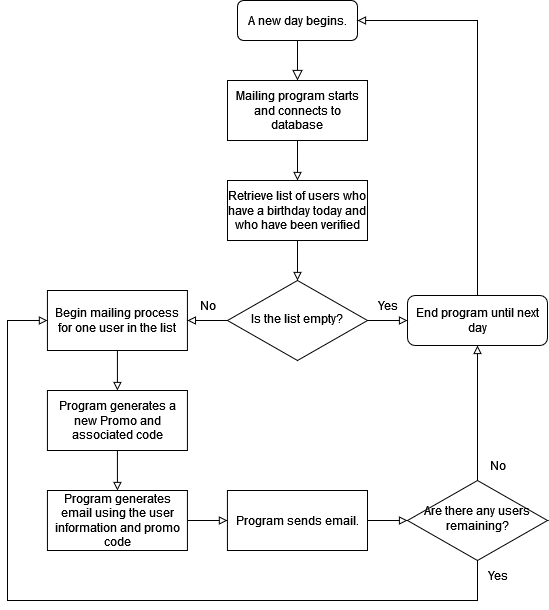

The diagram above was exported from draw.io. Its source (the exported page's mxGraphModel, read from the mxfile embedded in the PNG):
<mxGraphModel dx="1134" dy="666" grid="1" gridSize="10" guides="1" tooltips="1" connect="1" arrows="1" fold="1" page="1" pageScale="1" pageWidth="827" pageHeight="1169" math="0" shadow="0">
  <root>
    <mxCell id="WIyWlLk6GJQsqaUBKTNV-0" />
    <mxCell id="WIyWlLk6GJQsqaUBKTNV-1" parent="WIyWlLk6GJQsqaUBKTNV-0" />
    <mxCell id="WIyWlLk6GJQsqaUBKTNV-2" value="" style="rounded=0;html=1;jettySize=auto;orthogonalLoop=1;fontSize=11;endArrow=block;endFill=0;endSize=8;strokeWidth=1;shadow=0;labelBackgroundColor=none;edgeStyle=orthogonalEdgeStyle;entryX=0.5;entryY=0;entryDx=0;entryDy=0;" parent="WIyWlLk6GJQsqaUBKTNV-1" source="WIyWlLk6GJQsqaUBKTNV-3" target="k6Qyj6jDYYEvf_yYtJJh-1" edge="1">
      <mxGeometry relative="1" as="geometry">
        <mxPoint x="440" y="80" as="targetPoint" />
      </mxGeometry>
    </mxCell>
    <mxCell id="WIyWlLk6GJQsqaUBKTNV-3" value="A new day begins." style="rounded=1;whiteSpace=wrap;html=1;fontSize=12;glass=0;strokeWidth=1;shadow=0;" parent="WIyWlLk6GJQsqaUBKTNV-1" vertex="1">
      <mxGeometry x="380" y="100" width="120" height="40" as="geometry" />
    </mxCell>
    <mxCell id="k6Qyj6jDYYEvf_yYtJJh-26" style="edgeStyle=orthogonalEdgeStyle;rounded=0;orthogonalLoop=1;jettySize=auto;html=1;entryX=0.5;entryY=0;entryDx=0;entryDy=0;endArrow=block;endFill=0;" edge="1" parent="WIyWlLk6GJQsqaUBKTNV-1" source="k6Qyj6jDYYEvf_yYtJJh-1" target="k6Qyj6jDYYEvf_yYtJJh-13">
      <mxGeometry relative="1" as="geometry" />
    </mxCell>
    <mxCell id="k6Qyj6jDYYEvf_yYtJJh-1" value="Mailing program starts and connects to database" style="rounded=0;whiteSpace=wrap;html=1;" vertex="1" parent="WIyWlLk6GJQsqaUBKTNV-1">
      <mxGeometry x="370" y="180" width="140" height="60" as="geometry" />
    </mxCell>
    <mxCell id="k6Qyj6jDYYEvf_yYtJJh-46" style="edgeStyle=orthogonalEdgeStyle;rounded=0;orthogonalLoop=1;jettySize=auto;html=1;entryX=0.5;entryY=0;entryDx=0;entryDy=0;endArrow=block;endFill=0;" edge="1" parent="WIyWlLk6GJQsqaUBKTNV-1" source="k6Qyj6jDYYEvf_yYtJJh-5" target="k6Qyj6jDYYEvf_yYtJJh-8">
      <mxGeometry relative="1" as="geometry" />
    </mxCell>
    <mxCell id="k6Qyj6jDYYEvf_yYtJJh-5" value="Begin mailing process for one user in the list" style="rounded=0;whiteSpace=wrap;html=1;" vertex="1" parent="WIyWlLk6GJQsqaUBKTNV-1">
      <mxGeometry x="189.93" y="390" width="140" height="60" as="geometry" />
    </mxCell>
    <mxCell id="k6Qyj6jDYYEvf_yYtJJh-15" style="edgeStyle=orthogonalEdgeStyle;rounded=0;orthogonalLoop=1;jettySize=auto;html=1;entryX=0.5;entryY=1;entryDx=0;entryDy=0;endArrow=block;endFill=0;" edge="1" parent="WIyWlLk6GJQsqaUBKTNV-1" source="k6Qyj6jDYYEvf_yYtJJh-7" target="k6Qyj6jDYYEvf_yYtJJh-14">
      <mxGeometry relative="1" as="geometry" />
    </mxCell>
    <mxCell id="k6Qyj6jDYYEvf_yYtJJh-49" style="edgeStyle=orthogonalEdgeStyle;rounded=0;orthogonalLoop=1;jettySize=auto;html=1;entryX=0;entryY=0.5;entryDx=0;entryDy=0;endArrow=block;endFill=0;" edge="1" parent="WIyWlLk6GJQsqaUBKTNV-1" source="k6Qyj6jDYYEvf_yYtJJh-7" target="k6Qyj6jDYYEvf_yYtJJh-5">
      <mxGeometry relative="1" as="geometry">
        <Array as="points">
          <mxPoint x="620" y="700" />
          <mxPoint x="150" y="700" />
          <mxPoint x="150" y="420" />
        </Array>
      </mxGeometry>
    </mxCell>
    <mxCell id="k6Qyj6jDYYEvf_yYtJJh-7" value="Are there any users remaining?" style="rhombus;whiteSpace=wrap;html=1;shadow=0;fontFamily=Helvetica;fontSize=12;align=center;strokeWidth=1;spacing=6;spacingTop=-4;" vertex="1" parent="WIyWlLk6GJQsqaUBKTNV-1">
      <mxGeometry x="550" y="580" width="140" height="80" as="geometry" />
    </mxCell>
    <mxCell id="k6Qyj6jDYYEvf_yYtJJh-32" style="edgeStyle=orthogonalEdgeStyle;rounded=0;orthogonalLoop=1;jettySize=auto;html=1;entryX=0.5;entryY=0;entryDx=0;entryDy=0;endArrow=block;endFill=0;" edge="1" parent="WIyWlLk6GJQsqaUBKTNV-1" source="k6Qyj6jDYYEvf_yYtJJh-8" target="k6Qyj6jDYYEvf_yYtJJh-9">
      <mxGeometry relative="1" as="geometry" />
    </mxCell>
    <mxCell id="k6Qyj6jDYYEvf_yYtJJh-8" value="Program generates a new Promo and associated code" style="rounded=0;whiteSpace=wrap;html=1;" vertex="1" parent="WIyWlLk6GJQsqaUBKTNV-1">
      <mxGeometry x="189.93" y="490" width="140" height="60" as="geometry" />
    </mxCell>
    <mxCell id="k6Qyj6jDYYEvf_yYtJJh-47" style="edgeStyle=orthogonalEdgeStyle;rounded=0;orthogonalLoop=1;jettySize=auto;html=1;entryX=0;entryY=0.5;entryDx=0;entryDy=0;endArrow=block;endFill=0;" edge="1" parent="WIyWlLk6GJQsqaUBKTNV-1" source="k6Qyj6jDYYEvf_yYtJJh-9" target="k6Qyj6jDYYEvf_yYtJJh-10">
      <mxGeometry relative="1" as="geometry" />
    </mxCell>
    <mxCell id="k6Qyj6jDYYEvf_yYtJJh-9" value="Program generates email using the user information and promo code" style="rounded=0;whiteSpace=wrap;html=1;" vertex="1" parent="WIyWlLk6GJQsqaUBKTNV-1">
      <mxGeometry x="189.93" y="590" width="140" height="60" as="geometry" />
    </mxCell>
    <mxCell id="k6Qyj6jDYYEvf_yYtJJh-48" style="edgeStyle=orthogonalEdgeStyle;rounded=0;orthogonalLoop=1;jettySize=auto;html=1;entryX=0;entryY=0.5;entryDx=0;entryDy=0;endArrow=block;endFill=0;" edge="1" parent="WIyWlLk6GJQsqaUBKTNV-1" source="k6Qyj6jDYYEvf_yYtJJh-10" target="k6Qyj6jDYYEvf_yYtJJh-7">
      <mxGeometry relative="1" as="geometry" />
    </mxCell>
    <mxCell id="k6Qyj6jDYYEvf_yYtJJh-10" value="Program sends email." style="rounded=0;whiteSpace=wrap;html=1;" vertex="1" parent="WIyWlLk6GJQsqaUBKTNV-1">
      <mxGeometry x="369.93" y="590" width="140.07" height="60" as="geometry" />
    </mxCell>
    <mxCell id="k6Qyj6jDYYEvf_yYtJJh-38" style="edgeStyle=orthogonalEdgeStyle;rounded=0;orthogonalLoop=1;jettySize=auto;html=1;entryX=0.5;entryY=0;entryDx=0;entryDy=0;endArrow=block;endFill=0;" edge="1" parent="WIyWlLk6GJQsqaUBKTNV-1" source="k6Qyj6jDYYEvf_yYtJJh-13" target="k6Qyj6jDYYEvf_yYtJJh-37">
      <mxGeometry relative="1" as="geometry" />
    </mxCell>
    <mxCell id="k6Qyj6jDYYEvf_yYtJJh-13" value="Retrieve list of users who have a birthday today and who have been verified" style="rounded=0;whiteSpace=wrap;html=1;" vertex="1" parent="WIyWlLk6GJQsqaUBKTNV-1">
      <mxGeometry x="370" y="280" width="140" height="60" as="geometry" />
    </mxCell>
    <mxCell id="_udmZ57n2gPsf0unFeGf-0" style="edgeStyle=orthogonalEdgeStyle;rounded=0;orthogonalLoop=1;jettySize=auto;html=1;entryX=1;entryY=0.5;entryDx=0;entryDy=0;endArrow=block;endFill=0;" edge="1" parent="WIyWlLk6GJQsqaUBKTNV-1" source="k6Qyj6jDYYEvf_yYtJJh-14" target="WIyWlLk6GJQsqaUBKTNV-3">
      <mxGeometry relative="1" as="geometry">
        <Array as="points">
          <mxPoint x="620" y="120" />
        </Array>
      </mxGeometry>
    </mxCell>
    <mxCell id="k6Qyj6jDYYEvf_yYtJJh-14" value="End program until next day" style="rounded=1;whiteSpace=wrap;html=1;fontSize=12;glass=0;strokeWidth=1;shadow=0;" vertex="1" parent="WIyWlLk6GJQsqaUBKTNV-1">
      <mxGeometry x="550" y="395" width="140" height="50" as="geometry" />
    </mxCell>
    <mxCell id="k6Qyj6jDYYEvf_yYtJJh-39" style="edgeStyle=orthogonalEdgeStyle;rounded=0;orthogonalLoop=1;jettySize=auto;html=1;entryX=1;entryY=0.5;entryDx=0;entryDy=0;endArrow=block;endFill=0;" edge="1" parent="WIyWlLk6GJQsqaUBKTNV-1" source="k6Qyj6jDYYEvf_yYtJJh-37" target="k6Qyj6jDYYEvf_yYtJJh-5">
      <mxGeometry relative="1" as="geometry" />
    </mxCell>
    <mxCell id="k6Qyj6jDYYEvf_yYtJJh-45" style="edgeStyle=orthogonalEdgeStyle;rounded=0;orthogonalLoop=1;jettySize=auto;html=1;entryX=0;entryY=0.5;entryDx=0;entryDy=0;endArrow=block;endFill=0;" edge="1" parent="WIyWlLk6GJQsqaUBKTNV-1" source="k6Qyj6jDYYEvf_yYtJJh-37" target="k6Qyj6jDYYEvf_yYtJJh-14">
      <mxGeometry relative="1" as="geometry" />
    </mxCell>
    <mxCell id="k6Qyj6jDYYEvf_yYtJJh-37" value="Is the list empty?" style="rhombus;whiteSpace=wrap;html=1;shadow=0;fontFamily=Helvetica;fontSize=12;align=center;strokeWidth=1;spacing=6;spacingTop=-4;" vertex="1" parent="WIyWlLk6GJQsqaUBKTNV-1">
      <mxGeometry x="370" y="380" width="140" height="80" as="geometry" />
    </mxCell>
    <mxCell id="k6Qyj6jDYYEvf_yYtJJh-40" value="Yes" style="text;html=1;align=center;verticalAlign=middle;resizable=0;points=[];autosize=1;strokeColor=none;fillColor=none;" vertex="1" parent="WIyWlLk6GJQsqaUBKTNV-1">
      <mxGeometry x="510" y="390" width="40" height="30" as="geometry" />
    </mxCell>
    <mxCell id="k6Qyj6jDYYEvf_yYtJJh-42" value="No" style="text;html=1;align=center;verticalAlign=middle;resizable=0;points=[];autosize=1;strokeColor=none;fillColor=none;" vertex="1" parent="WIyWlLk6GJQsqaUBKTNV-1">
      <mxGeometry x="329.93" y="390" width="40" height="30" as="geometry" />
    </mxCell>
    <mxCell id="k6Qyj6jDYYEvf_yYtJJh-50" value="Yes" style="text;html=1;align=center;verticalAlign=middle;resizable=0;points=[];autosize=1;strokeColor=none;fillColor=none;" vertex="1" parent="WIyWlLk6GJQsqaUBKTNV-1">
      <mxGeometry x="620" y="660" width="40" height="30" as="geometry" />
    </mxCell>
    <mxCell id="k6Qyj6jDYYEvf_yYtJJh-51" value="No" style="text;html=1;align=center;verticalAlign=middle;resizable=0;points=[];autosize=1;strokeColor=none;fillColor=none;" vertex="1" parent="WIyWlLk6GJQsqaUBKTNV-1">
      <mxGeometry x="620" y="550" width="40" height="30" as="geometry" />
    </mxCell>
  </root>
</mxGraphModel>